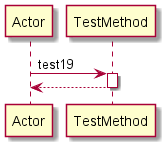

The diagram above was rendered by PlantUML. Its source (embedded in the PNG):
@startuml 
participant Actor 
Actor -> TestMethod: test19
activate TestMethod
return 
@enduml